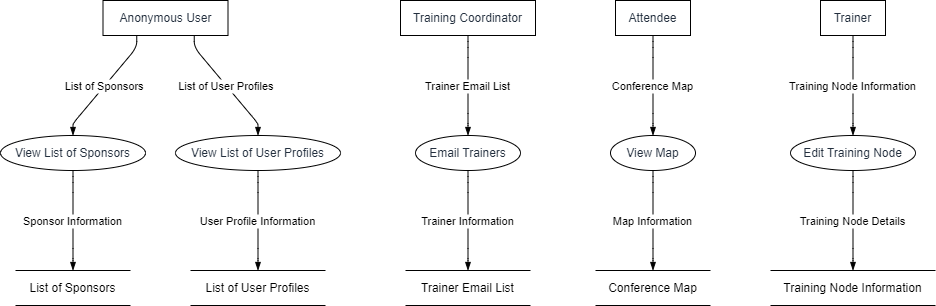

The diagram above was exported from draw.io. Its source (the exported page's mxGraphModel, read from the mxfile embedded in the PNG):
<mxGraphModel dx="794" dy="511" grid="1" gridSize="10" guides="1" tooltips="1" connect="1" arrows="1" fold="1" page="1" pageScale="1" pageWidth="827" pageHeight="1169" math="0" shadow="0">
  <root>
    <mxCell id="0" />
    <mxCell id="1" parent="0" />
    <UserObject label="Anonymous User" type="externalEntity" source="" flow="" placeholders="1" id="a6rcPIJwTUkaGbU19oln-1">
      <mxCell style="shape=rectangle;whiteSpace=wrap;html=1;fillColor=#ffffff;strokeColor=#000000;align=center;verticalAlign=middle;fontColor=#232F3E;" vertex="1" parent="1">
        <mxGeometry x="102.5" width="125" height="35" as="geometry" />
      </mxCell>
    </UserObject>
    <UserObject label="View List of Sponsors" type="process" source="1" flow="List of Sponsors" placeholders="1" id="a6rcPIJwTUkaGbU19oln-2">
      <mxCell style="shape=ellipse;perimeter=ellipsePerimeter;whiteSpace=wrap;html=1;fillColor=#ffffff;strokeColor=#000000;align=center;verticalAlign=middle;fontColor=#232F3E;" vertex="1" parent="1">
        <mxGeometry y="135" width="145" height="35" as="geometry" />
      </mxCell>
    </UserObject>
    <UserObject label="List of Sponsors" type="dataStore" source="2" flow="Sponsor Information" placeholders="1" id="a6rcPIJwTUkaGbU19oln-3">
      <mxCell style="html=1;dashed=0;whiteSpace=wrap;shape=partialRectangle;right=0;left=0;" vertex="1" parent="1">
        <mxGeometry x="15" y="270" width="115" height="35" as="geometry" />
      </mxCell>
    </UserObject>
    <UserObject label="View List of User Profiles" type="process" source="1" flow="List of User Profiles" placeholders="1" id="a6rcPIJwTUkaGbU19oln-4">
      <mxCell style="shape=ellipse;perimeter=ellipsePerimeter;whiteSpace=wrap;html=1;fillColor=#ffffff;strokeColor=#000000;align=center;verticalAlign=middle;fontColor=#232F3E;" vertex="1" parent="1">
        <mxGeometry x="175" y="135" width="165" height="35" as="geometry" />
      </mxCell>
    </UserObject>
    <UserObject label="List of User Profiles" type="dataStore" source="4" flow="User Profile Information" placeholders="1" id="a6rcPIJwTUkaGbU19oln-5">
      <mxCell style="html=1;dashed=0;whiteSpace=wrap;shape=partialRectangle;right=0;left=0;" vertex="1" parent="1">
        <mxGeometry x="190" y="270" width="135" height="35" as="geometry" />
      </mxCell>
    </UserObject>
    <UserObject label="Training Coordinator" type="externalEntity" source="" flow="" placeholders="1" id="a6rcPIJwTUkaGbU19oln-6">
      <mxCell style="shape=rectangle;whiteSpace=wrap;html=1;fillColor=#ffffff;strokeColor=#000000;align=center;verticalAlign=middle;fontColor=#232F3E;" vertex="1" parent="1">
        <mxGeometry x="400" width="135" height="35" as="geometry" />
      </mxCell>
    </UserObject>
    <UserObject label="Email Trainers" type="process" source="6" flow="Trainer Email List" placeholders="1" id="a6rcPIJwTUkaGbU19oln-7">
      <mxCell style="shape=ellipse;perimeter=ellipsePerimeter;whiteSpace=wrap;html=1;fillColor=#ffffff;strokeColor=#000000;align=center;verticalAlign=middle;fontColor=#232F3E;" vertex="1" parent="1">
        <mxGeometry x="415" y="135" width="105" height="35" as="geometry" />
      </mxCell>
    </UserObject>
    <UserObject label="Trainer Email List" type="dataStore" source="7" flow="Trainer Information" placeholders="1" id="a6rcPIJwTUkaGbU19oln-8">
      <mxCell style="html=1;dashed=0;whiteSpace=wrap;shape=partialRectangle;right=0;left=0;" vertex="1" parent="1">
        <mxGeometry x="405" y="270" width="125" height="35" as="geometry" />
      </mxCell>
    </UserObject>
    <UserObject label="Attendee" type="externalEntity" source="" flow="" placeholders="1" id="a6rcPIJwTUkaGbU19oln-9">
      <mxCell style="shape=rectangle;whiteSpace=wrap;html=1;fillColor=#ffffff;strokeColor=#000000;align=center;verticalAlign=middle;fontColor=#232F3E;" vertex="1" parent="1">
        <mxGeometry x="615" width="75" height="35" as="geometry" />
      </mxCell>
    </UserObject>
    <UserObject label="View Map" type="process" source="9" flow="Conference Map" placeholders="1" id="a6rcPIJwTUkaGbU19oln-10">
      <mxCell style="shape=ellipse;perimeter=ellipsePerimeter;whiteSpace=wrap;html=1;fillColor=#ffffff;strokeColor=#000000;align=center;verticalAlign=middle;fontColor=#232F3E;" vertex="1" parent="1">
        <mxGeometry x="610" y="135" width="85" height="35" as="geometry" />
      </mxCell>
    </UserObject>
    <UserObject label="Conference Map" type="dataStore" source="10" flow="Map Information" placeholders="1" id="a6rcPIJwTUkaGbU19oln-11">
      <mxCell style="html=1;dashed=0;whiteSpace=wrap;shape=partialRectangle;right=0;left=0;" vertex="1" parent="1">
        <mxGeometry x="595" y="270" width="115" height="35" as="geometry" />
      </mxCell>
    </UserObject>
    <UserObject label="Trainer" type="externalEntity" source="" flow="" placeholders="1" id="a6rcPIJwTUkaGbU19oln-12">
      <mxCell style="shape=rectangle;whiteSpace=wrap;html=1;fillColor=#ffffff;strokeColor=#000000;align=center;verticalAlign=middle;fontColor=#232F3E;" vertex="1" parent="1">
        <mxGeometry x="820" width="65" height="35" as="geometry" />
      </mxCell>
    </UserObject>
    <UserObject label="Edit Training Node" type="process" source="12" flow="Training Node Information" placeholders="1" id="a6rcPIJwTUkaGbU19oln-13">
      <mxCell style="shape=ellipse;perimeter=ellipsePerimeter;whiteSpace=wrap;html=1;fillColor=#ffffff;strokeColor=#000000;align=center;verticalAlign=middle;fontColor=#232F3E;" vertex="1" parent="1">
        <mxGeometry x="790" y="135" width="125" height="35" as="geometry" />
      </mxCell>
    </UserObject>
    <UserObject label="Training Node Information" type="dataStore" source="13" flow="Training Node Details" placeholders="1" id="a6rcPIJwTUkaGbU19oln-14">
      <mxCell style="html=1;dashed=0;whiteSpace=wrap;shape=partialRectangle;right=0;left=0;" vertex="1" parent="1">
        <mxGeometry x="770" y="270" width="165" height="35" as="geometry" />
      </mxCell>
    </UserObject>
    <mxCell id="a6rcPIJwTUkaGbU19oln-15" value="List of Sponsors" style="endArrow=blockThin;endFill=1;fontSize=11;orthogonal=1;noEdgeStyle=1;" edge="1" parent="1" source="a6rcPIJwTUkaGbU19oln-1" target="a6rcPIJwTUkaGbU19oln-2">
      <mxGeometry relative="1" as="geometry">
        <Array as="points">
          <mxPoint x="136.25" y="47" />
          <mxPoint x="72.5" y="123" />
        </Array>
      </mxGeometry>
    </mxCell>
    <mxCell id="a6rcPIJwTUkaGbU19oln-16" value="Sponsor Information" style="endArrow=blockThin;endFill=1;fontSize=11;orthogonal=1;noEdgeStyle=1;" edge="1" parent="1" source="a6rcPIJwTUkaGbU19oln-2" target="a6rcPIJwTUkaGbU19oln-3">
      <mxGeometry relative="1" as="geometry">
        <Array as="points">
          <mxPoint x="72.5" y="182" />
          <mxPoint x="72.5" y="258" />
        </Array>
      </mxGeometry>
    </mxCell>
    <mxCell id="a6rcPIJwTUkaGbU19oln-17" value="List of User Profiles" style="endArrow=blockThin;endFill=1;fontSize=11;orthogonal=1;noEdgeStyle=1;" edge="1" parent="1" source="a6rcPIJwTUkaGbU19oln-1" target="a6rcPIJwTUkaGbU19oln-4">
      <mxGeometry relative="1" as="geometry">
        <Array as="points">
          <mxPoint x="193.75" y="47" />
          <mxPoint x="257.5" y="123" />
        </Array>
      </mxGeometry>
    </mxCell>
    <mxCell id="a6rcPIJwTUkaGbU19oln-18" value="User Profile Information" style="endArrow=blockThin;endFill=1;fontSize=11;orthogonal=1;noEdgeStyle=1;" edge="1" parent="1" source="a6rcPIJwTUkaGbU19oln-4" target="a6rcPIJwTUkaGbU19oln-5">
      <mxGeometry relative="1" as="geometry">
        <Array as="points">
          <mxPoint x="257.5" y="182" />
          <mxPoint x="257.5" y="258" />
        </Array>
      </mxGeometry>
    </mxCell>
    <mxCell id="a6rcPIJwTUkaGbU19oln-19" value="Trainer Email List" style="endArrow=blockThin;endFill=1;fontSize=11;orthogonal=1;noEdgeStyle=1;" edge="1" parent="1" source="a6rcPIJwTUkaGbU19oln-6" target="a6rcPIJwTUkaGbU19oln-7">
      <mxGeometry relative="1" as="geometry">
        <Array as="points">
          <mxPoint x="467.5" y="47" />
          <mxPoint x="467.5" y="123" />
        </Array>
      </mxGeometry>
    </mxCell>
    <mxCell id="a6rcPIJwTUkaGbU19oln-20" value="Trainer Information" style="endArrow=blockThin;endFill=1;fontSize=11;orthogonal=1;noEdgeStyle=1;" edge="1" parent="1" source="a6rcPIJwTUkaGbU19oln-7" target="a6rcPIJwTUkaGbU19oln-8">
      <mxGeometry relative="1" as="geometry">
        <Array as="points">
          <mxPoint x="467.5" y="182" />
          <mxPoint x="467.5" y="258" />
        </Array>
      </mxGeometry>
    </mxCell>
    <mxCell id="a6rcPIJwTUkaGbU19oln-21" value="Conference Map" style="endArrow=blockThin;endFill=1;fontSize=11;orthogonal=1;noEdgeStyle=1;" edge="1" parent="1" source="a6rcPIJwTUkaGbU19oln-9" target="a6rcPIJwTUkaGbU19oln-10">
      <mxGeometry relative="1" as="geometry">
        <Array as="points">
          <mxPoint x="652.5" y="47" />
          <mxPoint x="652.5" y="123" />
        </Array>
      </mxGeometry>
    </mxCell>
    <mxCell id="a6rcPIJwTUkaGbU19oln-22" value="Map Information" style="endArrow=blockThin;endFill=1;fontSize=11;orthogonal=1;noEdgeStyle=1;" edge="1" parent="1" source="a6rcPIJwTUkaGbU19oln-10" target="a6rcPIJwTUkaGbU19oln-11">
      <mxGeometry relative="1" as="geometry">
        <Array as="points">
          <mxPoint x="652.5" y="182" />
          <mxPoint x="652.5" y="258" />
        </Array>
      </mxGeometry>
    </mxCell>
    <mxCell id="a6rcPIJwTUkaGbU19oln-23" value="Training Node Information" style="endArrow=blockThin;endFill=1;fontSize=11;orthogonal=1;noEdgeStyle=1;" edge="1" parent="1" source="a6rcPIJwTUkaGbU19oln-12" target="a6rcPIJwTUkaGbU19oln-13">
      <mxGeometry relative="1" as="geometry">
        <Array as="points">
          <mxPoint x="852.5" y="47" />
          <mxPoint x="852.5" y="123" />
        </Array>
      </mxGeometry>
    </mxCell>
    <mxCell id="a6rcPIJwTUkaGbU19oln-24" value="Training Node Details" style="endArrow=blockThin;endFill=1;fontSize=11;orthogonal=1;noEdgeStyle=1;" edge="1" parent="1" source="a6rcPIJwTUkaGbU19oln-13" target="a6rcPIJwTUkaGbU19oln-14">
      <mxGeometry relative="1" as="geometry">
        <Array as="points">
          <mxPoint x="852.5" y="182" />
          <mxPoint x="852.5" y="258" />
        </Array>
      </mxGeometry>
    </mxCell>
  </root>
</mxGraphModel>